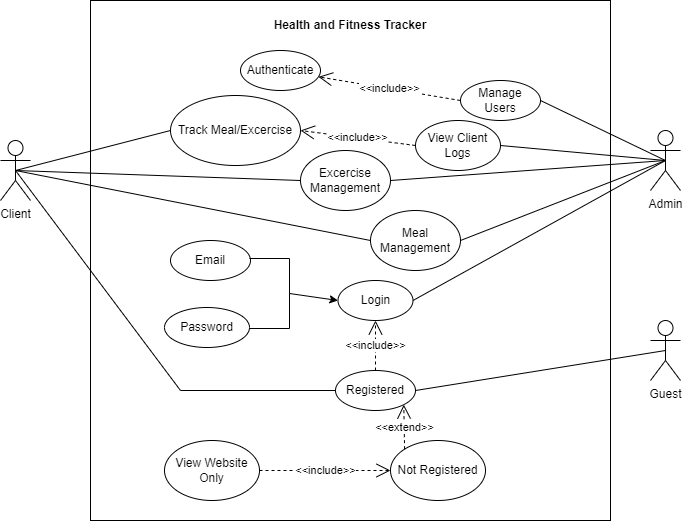

The diagram above was exported from draw.io. Its source (the exported page's mxGraphModel, read from the mxfile embedded in the PNG):
<mxGraphModel dx="1900" dy="1657" grid="1" gridSize="10" guides="1" tooltips="1" connect="1" arrows="1" fold="1" page="1" pageScale="1" pageWidth="850" pageHeight="1100" math="0" shadow="0">
  <root>
    <mxCell id="0" />
    <mxCell id="1" parent="0" />
    <mxCell id="B8_SlOLUDBH8PpAly2Ep-1" value="" style="whiteSpace=wrap;html=1;aspect=fixed;" vertex="1" parent="1">
      <mxGeometry x="70" y="-40" width="520" height="520" as="geometry" />
    </mxCell>
    <mxCell id="B8_SlOLUDBH8PpAly2Ep-2" value="&lt;b&gt;Health and Fitness Tracker&lt;/b&gt;" style="text;strokeColor=none;align=center;fillColor=none;html=1;verticalAlign=middle;whiteSpace=wrap;rounded=0;" vertex="1" parent="1">
      <mxGeometry x="250" y="-30" width="160" height="30" as="geometry" />
    </mxCell>
    <mxCell id="B8_SlOLUDBH8PpAly2Ep-3" value="Client" style="shape=umlActor;verticalLabelPosition=bottom;verticalAlign=top;html=1;outlineConnect=0;" vertex="1" parent="1">
      <mxGeometry x="-20" y="100" width="30" height="60" as="geometry" />
    </mxCell>
    <mxCell id="B8_SlOLUDBH8PpAly2Ep-4" value="Guest" style="shape=umlActor;verticalLabelPosition=bottom;verticalAlign=top;html=1;outlineConnect=0;" vertex="1" parent="1">
      <mxGeometry x="630" y="280" width="30" height="60" as="geometry" />
    </mxCell>
    <mxCell id="B8_SlOLUDBH8PpAly2Ep-7" value="Admin" style="shape=umlActor;verticalLabelPosition=bottom;verticalAlign=top;html=1;outlineConnect=0;" vertex="1" parent="1">
      <mxGeometry x="630" y="90" width="30" height="60" as="geometry" />
    </mxCell>
    <mxCell id="B8_SlOLUDBH8PpAly2Ep-8" value="Login" style="ellipse;whiteSpace=wrap;html=1;" vertex="1" parent="1">
      <mxGeometry x="317.5" y="240" width="75" height="40" as="geometry" />
    </mxCell>
    <mxCell id="B8_SlOLUDBH8PpAly2Ep-13" value="Registered" style="ellipse;whiteSpace=wrap;html=1;" vertex="1" parent="1">
      <mxGeometry x="315" y="330" width="80" height="40" as="geometry" />
    </mxCell>
    <mxCell id="B8_SlOLUDBH8PpAly2Ep-16" value="Not Registered" style="ellipse;whiteSpace=wrap;html=1;" vertex="1" parent="1">
      <mxGeometry x="370" y="400" width="95" height="60" as="geometry" />
    </mxCell>
    <mxCell id="B8_SlOLUDBH8PpAly2Ep-19" value="&amp;lt;&amp;lt;extend&amp;gt;&amp;gt;" style="endArrow=open;endSize=12;dashed=1;html=1;rounded=0;entryX=1;entryY=1;entryDx=0;entryDy=0;exitX=0;exitY=0;exitDx=0;exitDy=0;" edge="1" parent="1" source="B8_SlOLUDBH8PpAly2Ep-16" target="B8_SlOLUDBH8PpAly2Ep-13">
      <mxGeometry width="160" relative="1" as="geometry">
        <mxPoint x="370" y="450" as="sourcePoint" />
        <mxPoint x="530" y="450" as="targetPoint" />
        <Array as="points" />
      </mxGeometry>
    </mxCell>
    <mxCell id="B8_SlOLUDBH8PpAly2Ep-20" value="&amp;lt;&amp;lt;include&amp;gt;&amp;gt;" style="endArrow=open;endSize=12;dashed=1;html=1;rounded=0;exitX=0.5;exitY=0;exitDx=0;exitDy=0;entryX=0.5;entryY=1;entryDx=0;entryDy=0;" edge="1" parent="1" source="B8_SlOLUDBH8PpAly2Ep-13" target="B8_SlOLUDBH8PpAly2Ep-8">
      <mxGeometry width="160" relative="1" as="geometry">
        <mxPoint x="340" y="210" as="sourcePoint" />
        <mxPoint x="500" y="210" as="targetPoint" />
        <Array as="points" />
      </mxGeometry>
    </mxCell>
    <mxCell id="B8_SlOLUDBH8PpAly2Ep-22" value="Meal Management" style="ellipse;whiteSpace=wrap;html=1;" vertex="1" parent="1">
      <mxGeometry x="350" y="170" width="90" height="60" as="geometry" />
    </mxCell>
    <mxCell id="B8_SlOLUDBH8PpAly2Ep-23" value="Manage Users" style="ellipse;whiteSpace=wrap;html=1;" vertex="1" parent="1">
      <mxGeometry x="440" y="40" width="80" height="40" as="geometry" />
    </mxCell>
    <mxCell id="B8_SlOLUDBH8PpAly2Ep-24" value="Authenticate" style="ellipse;whiteSpace=wrap;html=1;" vertex="1" parent="1">
      <mxGeometry x="220" y="10" width="80" height="40" as="geometry" />
    </mxCell>
    <mxCell id="B8_SlOLUDBH8PpAly2Ep-25" value="&amp;lt;&amp;lt;include&amp;gt;&amp;gt;" style="endArrow=open;endSize=12;dashed=1;html=1;rounded=0;exitX=0;exitY=0.5;exitDx=0;exitDy=0;" edge="1" parent="1" source="B8_SlOLUDBH8PpAly2Ep-23" target="B8_SlOLUDBH8PpAly2Ep-24">
      <mxGeometry width="160" relative="1" as="geometry">
        <mxPoint x="340" y="210" as="sourcePoint" />
        <mxPoint x="500" y="210" as="targetPoint" />
      </mxGeometry>
    </mxCell>
    <mxCell id="B8_SlOLUDBH8PpAly2Ep-29" value="Track Meal/Excercise" style="ellipse;whiteSpace=wrap;html=1;" vertex="1" parent="1">
      <mxGeometry x="150" y="55" width="130" height="70" as="geometry" />
    </mxCell>
    <mxCell id="B8_SlOLUDBH8PpAly2Ep-30" value="Email" style="ellipse;whiteSpace=wrap;html=1;" vertex="1" parent="1">
      <mxGeometry x="150" y="200" width="80" height="40" as="geometry" />
    </mxCell>
    <mxCell id="B8_SlOLUDBH8PpAly2Ep-31" value="Password" style="ellipse;whiteSpace=wrap;html=1;" vertex="1" parent="1">
      <mxGeometry x="144" y="267" width="85" height="40" as="geometry" />
    </mxCell>
    <mxCell id="B8_SlOLUDBH8PpAly2Ep-40" value="" style="endArrow=none;html=1;rounded=0;entryX=0.5;entryY=0.5;entryDx=0;entryDy=0;entryPerimeter=0;exitX=1;exitY=0.5;exitDx=0;exitDy=0;" edge="1" parent="1" source="B8_SlOLUDBH8PpAly2Ep-23" target="B8_SlOLUDBH8PpAly2Ep-7">
      <mxGeometry width="50" height="50" relative="1" as="geometry">
        <mxPoint x="300" y="310" as="sourcePoint" />
        <mxPoint x="350" y="260" as="targetPoint" />
      </mxGeometry>
    </mxCell>
    <mxCell id="B8_SlOLUDBH8PpAly2Ep-41" value="" style="endArrow=none;html=1;rounded=0;entryX=0.5;entryY=0.5;entryDx=0;entryDy=0;entryPerimeter=0;exitX=1;exitY=0.5;exitDx=0;exitDy=0;" edge="1" parent="1" source="B8_SlOLUDBH8PpAly2Ep-8" target="B8_SlOLUDBH8PpAly2Ep-7">
      <mxGeometry width="50" height="50" relative="1" as="geometry">
        <mxPoint x="300" y="310" as="sourcePoint" />
        <mxPoint x="350" y="260" as="targetPoint" />
      </mxGeometry>
    </mxCell>
    <mxCell id="B8_SlOLUDBH8PpAly2Ep-44" value="View Client Logs" style="ellipse;whiteSpace=wrap;html=1;" vertex="1" parent="1">
      <mxGeometry x="395" y="80" width="85" height="50" as="geometry" />
    </mxCell>
    <mxCell id="B8_SlOLUDBH8PpAly2Ep-45" value="&amp;lt;&amp;lt;include&amp;gt;&amp;gt;" style="endArrow=open;endSize=12;dashed=1;html=1;rounded=0;exitX=0;exitY=0.5;exitDx=0;exitDy=0;entryX=1;entryY=0.5;entryDx=0;entryDy=0;" edge="1" parent="1" source="B8_SlOLUDBH8PpAly2Ep-44" target="B8_SlOLUDBH8PpAly2Ep-29">
      <mxGeometry width="160" relative="1" as="geometry">
        <mxPoint x="230" y="210" as="sourcePoint" />
        <mxPoint x="390" y="210" as="targetPoint" />
      </mxGeometry>
    </mxCell>
    <mxCell id="B8_SlOLUDBH8PpAly2Ep-46" value="" style="endArrow=none;html=1;rounded=0;entryX=0.5;entryY=0.5;entryDx=0;entryDy=0;entryPerimeter=0;exitX=1;exitY=0.5;exitDx=0;exitDy=0;" edge="1" parent="1" source="B8_SlOLUDBH8PpAly2Ep-44" target="B8_SlOLUDBH8PpAly2Ep-7">
      <mxGeometry width="50" height="50" relative="1" as="geometry">
        <mxPoint x="290" y="240" as="sourcePoint" />
        <mxPoint x="340" y="190" as="targetPoint" />
      </mxGeometry>
    </mxCell>
    <mxCell id="B8_SlOLUDBH8PpAly2Ep-49" value="Excercise Management" style="ellipse;whiteSpace=wrap;html=1;" vertex="1" parent="1">
      <mxGeometry x="280" y="110" width="90" height="60" as="geometry" />
    </mxCell>
    <mxCell id="B8_SlOLUDBH8PpAly2Ep-50" value="" style="endArrow=none;html=1;rounded=0;entryX=0.5;entryY=0.5;entryDx=0;entryDy=0;entryPerimeter=0;exitX=0;exitY=0.5;exitDx=0;exitDy=0;" edge="1" parent="1" source="B8_SlOLUDBH8PpAly2Ep-29" target="B8_SlOLUDBH8PpAly2Ep-3">
      <mxGeometry width="50" height="50" relative="1" as="geometry">
        <mxPoint x="370" y="260" as="sourcePoint" />
        <mxPoint x="420" y="210" as="targetPoint" />
      </mxGeometry>
    </mxCell>
    <mxCell id="B8_SlOLUDBH8PpAly2Ep-51" value="" style="endArrow=none;html=1;rounded=0;entryX=0.5;entryY=0.5;entryDx=0;entryDy=0;entryPerimeter=0;exitX=0;exitY=0.5;exitDx=0;exitDy=0;" edge="1" parent="1" source="B8_SlOLUDBH8PpAly2Ep-22" target="B8_SlOLUDBH8PpAly2Ep-3">
      <mxGeometry width="50" height="50" relative="1" as="geometry">
        <mxPoint x="370" y="260" as="sourcePoint" />
        <mxPoint x="420" y="210" as="targetPoint" />
      </mxGeometry>
    </mxCell>
    <mxCell id="B8_SlOLUDBH8PpAly2Ep-52" value="" style="endArrow=none;html=1;rounded=0;entryX=0.5;entryY=0.5;entryDx=0;entryDy=0;entryPerimeter=0;exitX=1;exitY=0.5;exitDx=0;exitDy=0;" edge="1" parent="1" source="B8_SlOLUDBH8PpAly2Ep-13" target="B8_SlOLUDBH8PpAly2Ep-4">
      <mxGeometry width="50" height="50" relative="1" as="geometry">
        <mxPoint x="370" y="260" as="sourcePoint" />
        <mxPoint x="420" y="210" as="targetPoint" />
      </mxGeometry>
    </mxCell>
    <mxCell id="B8_SlOLUDBH8PpAly2Ep-53" value="View Website Only" style="ellipse;whiteSpace=wrap;html=1;" vertex="1" parent="1">
      <mxGeometry x="144" y="400" width="95" height="60" as="geometry" />
    </mxCell>
    <mxCell id="B8_SlOLUDBH8PpAly2Ep-54" value="&amp;lt;&amp;lt;include&amp;gt;&amp;gt;" style="endArrow=open;endSize=12;dashed=1;html=1;rounded=0;exitX=1;exitY=0.5;exitDx=0;exitDy=0;entryX=0;entryY=0.5;entryDx=0;entryDy=0;" edge="1" parent="1" source="B8_SlOLUDBH8PpAly2Ep-53" target="B8_SlOLUDBH8PpAly2Ep-16">
      <mxGeometry width="160" relative="1" as="geometry">
        <mxPoint x="320" y="430" as="sourcePoint" />
        <mxPoint x="320" y="460" as="targetPoint" />
      </mxGeometry>
    </mxCell>
    <mxCell id="B8_SlOLUDBH8PpAly2Ep-55" value="" style="endArrow=none;html=1;rounded=0;exitX=0.5;exitY=0.5;exitDx=0;exitDy=0;exitPerimeter=0;entryX=0;entryY=0.5;entryDx=0;entryDy=0;" edge="1" parent="1" source="B8_SlOLUDBH8PpAly2Ep-3" target="B8_SlOLUDBH8PpAly2Ep-49">
      <mxGeometry width="50" height="50" relative="1" as="geometry">
        <mxPoint x="320" y="270" as="sourcePoint" />
        <mxPoint x="370" y="220" as="targetPoint" />
      </mxGeometry>
    </mxCell>
    <mxCell id="B8_SlOLUDBH8PpAly2Ep-56" value="" style="endArrow=none;html=1;rounded=0;exitX=0.5;exitY=0.5;exitDx=0;exitDy=0;exitPerimeter=0;entryX=0;entryY=0.5;entryDx=0;entryDy=0;" edge="1" parent="1" source="B8_SlOLUDBH8PpAly2Ep-3" target="B8_SlOLUDBH8PpAly2Ep-13">
      <mxGeometry width="50" height="50" relative="1" as="geometry">
        <mxPoint x="320" y="270" as="sourcePoint" />
        <mxPoint x="370" y="220" as="targetPoint" />
        <Array as="points">
          <mxPoint x="160" y="350" />
        </Array>
      </mxGeometry>
    </mxCell>
    <mxCell id="B8_SlOLUDBH8PpAly2Ep-60" value="" style="shape=partialRectangle;whiteSpace=wrap;html=1;bottom=1;right=1;left=1;top=0;fillColor=none;routingCenterX=-0.5;rotation=-90;" vertex="1" parent="1">
      <mxGeometry x="214" y="233" width="70" height="40" as="geometry" />
    </mxCell>
    <mxCell id="B8_SlOLUDBH8PpAly2Ep-62" value="" style="endArrow=classic;html=1;rounded=0;exitX=0.5;exitY=1;exitDx=0;exitDy=0;entryX=0;entryY=0.5;entryDx=0;entryDy=0;" edge="1" parent="1" source="B8_SlOLUDBH8PpAly2Ep-60" target="B8_SlOLUDBH8PpAly2Ep-8">
      <mxGeometry width="50" height="50" relative="1" as="geometry">
        <mxPoint x="320" y="270" as="sourcePoint" />
        <mxPoint x="370" y="220" as="targetPoint" />
      </mxGeometry>
    </mxCell>
    <mxCell id="B8_SlOLUDBH8PpAly2Ep-64" value="" style="endArrow=none;html=1;rounded=0;entryX=1;entryY=0.5;entryDx=0;entryDy=0;exitX=0.5;exitY=0.5;exitDx=0;exitDy=0;exitPerimeter=0;" edge="1" parent="1" source="B8_SlOLUDBH8PpAly2Ep-7" target="B8_SlOLUDBH8PpAly2Ep-49">
      <mxGeometry width="50" height="50" relative="1" as="geometry">
        <mxPoint x="320" y="270" as="sourcePoint" />
        <mxPoint x="370" y="220" as="targetPoint" />
      </mxGeometry>
    </mxCell>
    <mxCell id="B8_SlOLUDBH8PpAly2Ep-66" value="" style="endArrow=none;html=1;rounded=0;entryX=0.5;entryY=0.5;entryDx=0;entryDy=0;entryPerimeter=0;exitX=1;exitY=0.5;exitDx=0;exitDy=0;" edge="1" parent="1" source="B8_SlOLUDBH8PpAly2Ep-22" target="B8_SlOLUDBH8PpAly2Ep-7">
      <mxGeometry width="50" height="50" relative="1" as="geometry">
        <mxPoint x="320" y="270" as="sourcePoint" />
        <mxPoint x="370" y="220" as="targetPoint" />
      </mxGeometry>
    </mxCell>
  </root>
</mxGraphModel>